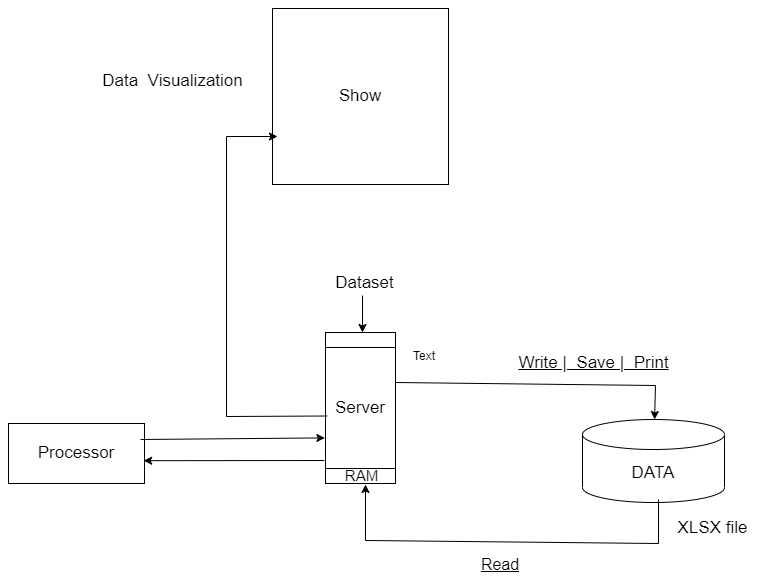

The diagram above was exported from draw.io. Its source (the exported page's mxGraphModel, read from the mxfile embedded in the PNG):
<mxGraphModel dx="1007" dy="592" grid="0" gridSize="10" guides="1" tooltips="1" connect="1" arrows="1" fold="1" page="1" pageScale="1" pageWidth="850" pageHeight="1100" math="0" shadow="0">
  <root>
    <mxCell id="0" />
    <mxCell id="1" parent="0" />
    <mxCell id="MWwFgWgdfQlMTSdruOTA-1" value="&lt;font style=&quot;font-size: 17px;&quot;&gt;Server&lt;/font&gt;" style="shape=process;whiteSpace=wrap;html=1;backgroundOutline=1;direction=south;" parent="1" vertex="1">
      <mxGeometry x="384" y="583" width="70" height="151" as="geometry" />
    </mxCell>
    <mxCell id="MWwFgWgdfQlMTSdruOTA-2" value="&lt;font style=&quot;font-size: 15px;&quot;&gt;RAM&lt;/font&gt;" style="text;html=1;align=center;verticalAlign=middle;resizable=0;points=[];autosize=1;strokeColor=none;fillColor=none;fontSize=17;" parent="1" vertex="1">
      <mxGeometry x="394" y="711" width="51" height="32" as="geometry" />
    </mxCell>
    <mxCell id="MWwFgWgdfQlMTSdruOTA-3" value="DATA" style="shape=cylinder3;whiteSpace=wrap;html=1;boundedLbl=1;backgroundOutline=1;size=15;fontSize=17;" parent="1" vertex="1">
      <mxGeometry x="641" y="670" width="142" height="83" as="geometry" />
    </mxCell>
    <mxCell id="MWwFgWgdfQlMTSdruOTA-4" value="" style="endArrow=classic;html=1;rounded=0;fontSize=17;" parent="1" target="MWwFgWgdfQlMTSdruOTA-3" edge="1">
      <mxGeometry width="50" height="50" relative="1" as="geometry">
        <mxPoint x="454" y="633" as="sourcePoint" />
        <mxPoint x="714" y="668" as="targetPoint" />
        <Array as="points">
          <mxPoint x="714" y="636" />
        </Array>
      </mxGeometry>
    </mxCell>
    <mxCell id="MWwFgWgdfQlMTSdruOTA-7" value="Processor" style="rounded=0;whiteSpace=wrap;html=1;fontSize=17;" parent="1" vertex="1">
      <mxGeometry x="67" y="674" width="136" height="60" as="geometry" />
    </mxCell>
    <mxCell id="MWwFgWgdfQlMTSdruOTA-8" value="Show" style="whiteSpace=wrap;html=1;aspect=fixed;fontSize=17;" parent="1" vertex="1">
      <mxGeometry x="331" y="259" width="176" height="176" as="geometry" />
    </mxCell>
    <mxCell id="MWwFgWgdfQlMTSdruOTA-9" value="Data&amp;nbsp; Visualization" style="text;html=1;align=center;verticalAlign=middle;resizable=0;points=[];autosize=1;strokeColor=none;fillColor=none;fontSize=17;fontStyle=0" parent="1" vertex="1">
      <mxGeometry x="152" y="316" width="158" height="32" as="geometry" />
    </mxCell>
    <mxCell id="MWwFgWgdfQlMTSdruOTA-11" value="" style="endArrow=classic;html=1;rounded=0;fontSize=17;exitX=0.553;exitY=0.976;exitDx=0;exitDy=0;exitPerimeter=0;" parent="1" source="MWwFgWgdfQlMTSdruOTA-1" edge="1">
      <mxGeometry width="50" height="50" relative="1" as="geometry">
        <mxPoint x="383" y="661" as="sourcePoint" />
        <mxPoint x="336" y="387" as="targetPoint" />
        <Array as="points">
          <mxPoint x="285" y="667" />
          <mxPoint x="285" y="387" />
        </Array>
      </mxGeometry>
    </mxCell>
    <mxCell id="MWwFgWgdfQlMTSdruOTA-12" value="Dataset" style="text;html=1;align=center;verticalAlign=middle;resizable=0;points=[];autosize=1;strokeColor=none;fillColor=none;fontSize=17;fontStyle=0" parent="1" vertex="1">
      <mxGeometry x="384" y="518" width="77" height="32" as="geometry" />
    </mxCell>
    <mxCell id="MWwFgWgdfQlMTSdruOTA-13" value="" style="endArrow=classic;html=1;rounded=0;fontSize=17;" parent="1" edge="1">
      <mxGeometry width="50" height="50" relative="1" as="geometry">
        <mxPoint x="421" y="546" as="sourcePoint" />
        <mxPoint x="421" y="583" as="targetPoint" />
      </mxGeometry>
    </mxCell>
    <mxCell id="MWwFgWgdfQlMTSdruOTA-16" value="" style="endArrow=classic;html=1;rounded=0;fontSize=17;" parent="1" edge="1">
      <mxGeometry width="50" height="50" relative="1" as="geometry">
        <mxPoint x="717" y="750" as="sourcePoint" />
        <mxPoint x="424" y="735" as="targetPoint" />
        <Array as="points">
          <mxPoint x="717" y="794" />
          <mxPoint x="424" y="791" />
        </Array>
      </mxGeometry>
    </mxCell>
    <mxCell id="MWwFgWgdfQlMTSdruOTA-20" value="Write |&amp;nbsp; Save |&amp;nbsp; Print" style="text;html=1;align=center;verticalAlign=middle;resizable=0;points=[];autosize=1;strokeColor=none;fillColor=none;fontSize=17;fontStyle=4" parent="1" vertex="1">
      <mxGeometry x="568" y="598" width="168" height="32" as="geometry" />
    </mxCell>
    <mxCell id="MWwFgWgdfQlMTSdruOTA-25" value="" style="endArrow=classic;html=1;rounded=0;fontSize=17;entryX=0.994;entryY=0.62;entryDx=0;entryDy=0;entryPerimeter=0;" parent="1" target="MWwFgWgdfQlMTSdruOTA-7" edge="1">
      <mxGeometry width="50" height="50" relative="1" as="geometry">
        <mxPoint x="383" y="711" as="sourcePoint" />
        <mxPoint x="399" y="604" as="targetPoint" />
      </mxGeometry>
    </mxCell>
    <mxCell id="tiCzq7AhTeYOy9-7d5nl-1" value="" style="endArrow=classic;html=1;rounded=0;entryX=0.698;entryY=1.009;entryDx=0;entryDy=0;entryPerimeter=0;" parent="1" target="MWwFgWgdfQlMTSdruOTA-1" edge="1">
      <mxGeometry width="50" height="50" relative="1" as="geometry">
        <mxPoint x="199" y="690" as="sourcePoint" />
        <mxPoint x="448" y="683" as="targetPoint" />
        <Array as="points" />
      </mxGeometry>
    </mxCell>
    <mxCell id="_5aQGD4-XaD1Hr6TnkDo-1" value="Text" style="text;html=1;strokeColor=none;fillColor=none;align=center;verticalAlign=middle;whiteSpace=wrap;rounded=0;" vertex="1" parent="1">
      <mxGeometry x="453" y="592" width="60" height="30" as="geometry" />
    </mxCell>
    <mxCell id="_5aQGD4-XaD1Hr6TnkDo-2" value="XLSX file" style="text;html=1;strokeColor=none;fillColor=none;align=center;verticalAlign=middle;whiteSpace=wrap;rounded=0;strokeWidth=5;fontSize=17;" vertex="1" parent="1">
      <mxGeometry x="729" y="764" width="85" height="30" as="geometry" />
    </mxCell>
    <mxCell id="_5aQGD4-XaD1Hr6TnkDo-3" value="&lt;font style=&quot;font-size: 16px;&quot;&gt;&lt;u&gt;Read&lt;/u&gt;&lt;/font&gt;" style="text;html=1;strokeColor=none;fillColor=none;align=center;verticalAlign=top;whiteSpace=wrap;rounded=0;" vertex="1" parent="1">
      <mxGeometry x="529" y="799" width="60" height="30" as="geometry" />
    </mxCell>
  </root>
</mxGraphModel>